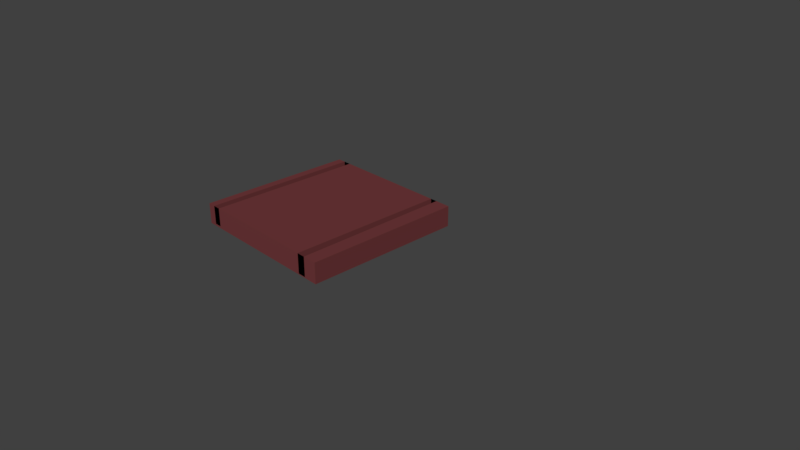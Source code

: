# Source: tabla.blend  (saved by Blender 2.79.0; exported with 4.5.12 LTS)
import bpy
from mathutils import Matrix  # noqa: F401  (used for matrix-valued properties, if any)

bpy.ops.wm.read_factory_settings(use_empty=True)
scene = bpy.context.scene
scene.name = 'Scene'

# ---- collections
col_collection_1 = bpy.data.collections.new('Collection 1'); scene.collection.children.link(col_collection_1)

# ---- materials (node trees are filled in below, after node groups)
mat_material_001 = bpy.data.materials.new('Material.001')
mat_material_001.alpha_threshold = 0.0
mat_material_001.use_transparent_shadow = False
mat_material_001.diffuse_color = (0.1626, 0.04066, 0.04266, 1.0)
mat_material_001.roughness = 0.5

# ---- material node trees

# ---- world
world_world = bpy.data.worlds.new('World'); scene.world = world_world
world_world.color = (0.05088, 0.05088, 0.05088)
world_world.use_sun_shadow = False
world_world.sun_shadow_jitter_overblur = 0.0
world_world.cycles.sampling_method = 'MANUAL'

# ---- cameras
cam_camera = bpy.data.cameras.new('Camera')
cam_camera.clip_end = 100.0
cam_camera.lens = 35.0
cam_camera.sensor_width = 32.0
cam_camera.sensor_height = 18.0
cam_camera.ortho_scale = 7.314
cam_camera.dof.focus_distance = 0.0
cam_camera.dof.aperture_fstop = 128.0

# ---- meshes
me_plane = bpy.data.meshes.new('Plane')
me_plane.from_pydata([(-1.0, -0.2091, 0.0), (1.0, -0.2091, 0.0), (-1.0, 1.791, 0.0), (1.0, 1.791, 0.0), (-1.0, 1.791, 0.2597), (-1.0, -0.2091, 0.2597), (1.0, -0.2091, 0.2597), (1.0, 1.791, 0.2597), (0.8018, 1.791, 0.2597), (0.8189, -0.2091, 0.2597), (0.7121, 1.791, 0.2597), (0.7121, -0.2091, 0.2597), (-0.8943, 1.791, 0.2597), (-0.8986, -0.2091, 0.2597), (-0.8003, -0.2091, 0.2597), (-0.7918, 1.791, 0.2597), (-0.7918, 1.791, 0.02473), (-0.8943, 1.791, 0.02473), (-0.8986, -0.2091, 0.02473), (-0.8003, -0.2091, 0.02473), (0.7121, -0.2091, 0.01117), (0.8189, -0.2091, 0.01117), (0.8018, 1.791, 0.01117), (0.7121, 1.791, 0.01117)], [], [(0, 2, 3, 1), (5, 13, 12, 4), (1, 3, 7, 6), (2, 0, 5, 4), (3, 2, 4, 12, 15, 10, 8, 7), (0, 1, 6, 9, 11, 14, 13, 5), (8, 9, 6, 7), (11, 9, 21, 20), (12, 13, 18, 17), (15, 14, 11, 10), (17, 18, 19, 16), (15, 12, 17, 16), (14, 15, 16, 19), (13, 14, 19, 18), (23, 20, 21, 22), (9, 8, 22, 21), (10, 11, 20, 23), (8, 10, 23, 22)])
me_plane.materials.append(mat_material_001)
me_plane.use_remesh_preserve_volume = False
me_plane.use_remesh_preserve_attributes = False
me_plane.use_mirror_vertex_groups = False
me_plane.update()

# ---- objects
ob_plane = bpy.data.objects.new('Plane', me_plane)
ob_camera = bpy.data.objects.new('Camera', cam_camera)

# ---- transforms, parenting, visibility, modifiers, constraints
ob_plane.location = (0.09541, -1.496, 0.696)
ob_plane.lineart.crease_threshold = 0.0
ob_camera.location = (7.481, -6.508, 5.344)
ob_camera.rotation_euler = (1.109, 0.0, 0.8149)
ob_camera.lock_rotations_4d = False
ob_camera.empty_display_type = 'ARROWS'
ob_camera.color = (0.0, 0.0, 0.0, 0.0)
ob_camera.display_type = 'WIRE'
ob_camera.lineart.crease_threshold = 0.0

# ---- collection membership
col_collection_1.objects.link(ob_plane)
col_collection_1.objects.link(ob_camera)

# ---- scene / render settings (as saved in the file)
scene.camera = ob_camera
scene.frame_start = 1; scene.frame_end = 250; scene.frame_set(1)
scene.render.engine = 'BLENDER_EEVEE_NEXT'
scene.render.resolution_percentage = 50
scene.render.dither_intensity = 0.0
scene.cycles.use_denoising = False
scene.cycles.samples = 128
scene.cycles.sampling_pattern = 'TABULATED_SOBOL'
scene.cycles.use_adaptive_sampling = False
scene.cycles.use_light_tree = False
scene.cycles.blur_glossy = 0.0
scene.cycles.sample_clamp_indirect = 0.0
scene.view_settings.view_transform = 'Standard'
bpy.context.view_layer.update()

# ---- added for rendering (the .blend has no usable light): sun
light_auto_sun = bpy.data.lights.new('AutoSun', 'SUN')
light_auto_sun.energy = 3.0
light_auto_sun.angle = 0.0523599
ob_auto_sun = bpy.data.objects.new('AutoSun', light_auto_sun)
scene.collection.objects.link(ob_auto_sun)
ob_auto_sun.rotation_euler = (0.872665, 0.174533, 0.523599)
bpy.context.view_layer.update()
